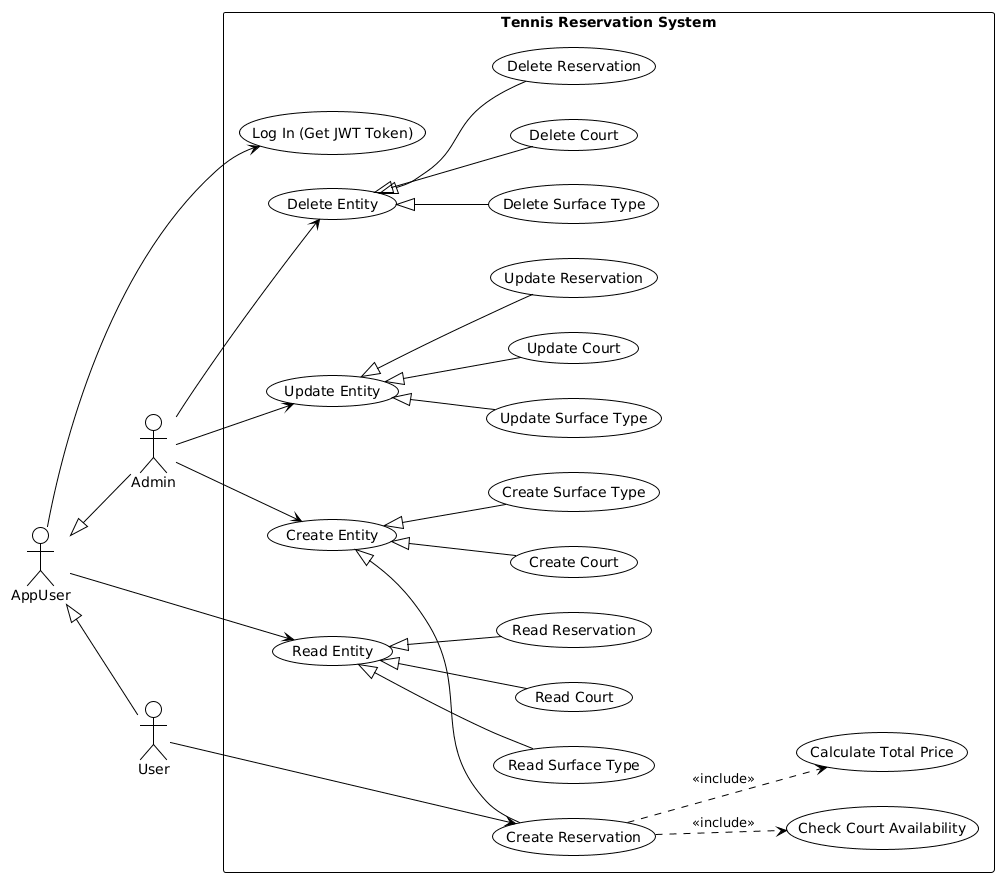

The diagram above was rendered by PlantUML. Its source (embedded in the PNG):
@startuml
!theme plain
left to right direction

' Dědičnost aktérů
actor "AppUser" as au
actor "Admin" as ad
actor "User" as use

ad -up-|> au
use -up-|> au

rectangle "Tennis Reservation System" {
  
  ' --- Autentizace ---
  usecase "Log In (Get JWT Token)" as login
  
  ' --- Abstraktní CRUD operace ---
  usecase "Read Entity" as r
  usecase "Create Entity" as c
  usecase "Update Entity" as u
  usecase "Delete Entity" as d

  ' --- Konkrétní Create operace ---
  usecase "Create Court" as ccourt
  usecase "Create Reservation" as creservation
  usecase "Create Surface Type" as csurface

  ' --- Konkrétní Read operace ---
  usecase "Read Court" as rcourt
  usecase "Read Reservation" as rreservation
  usecase "Read Surface Type" as rsurface

  ' --- Konkrétní Update operace ---
  usecase "Update Court" as ucourt
  usecase "Update Reservation" as ureservation
  usecase "Update Surface Type" as usurface

  ' --- Konkrétní Delete operace ---
  usecase "Delete Court" as dcourt
  usecase "Delete Reservation" as dreservation
  usecase "Delete Surface Type" as dsurface

  ' --- Byznys logika rezervací ---
  usecase "Check Court Availability" as checkAvail
  usecase "Calculate Total Price" as calcPrice

  ' Generalizace (Dědičnost) pro Create
  ccourt -up-|> c
  creservation -up-|> c
  csurface -up-|> c

  ' Generalizace (Dědičnost) pro Read
  rcourt -up-|> r
  rreservation -up-|> r
  rsurface -up-|> r

  ' Generalizace (Dědičnost) pro Update
  ucourt -up-|> u
  ureservation -up-|> u
  usurface -up-|> u

  ' Generalizace (Dědičnost) pro Delete
  dcourt -up-|> d
  dreservation -up-|> d
  dsurface -up-|> d

  ' Povinné akce při tvorbě rezervace
  creservation ..> checkAvail : <<include>>
  creservation ..> calcPrice : <<include>>
}

' --- Práva a přístupy ---

' Všichni se musí přihlásit a mohou číst
au --> login
au --> r

' Běžný uživatel smí navíc POUZE tvořit rezervace
use --> creservation

' Admin smí tvořit, upravovat a mazat naprosto vše
ad --> c
ad --> u
ad --> d
@enduml